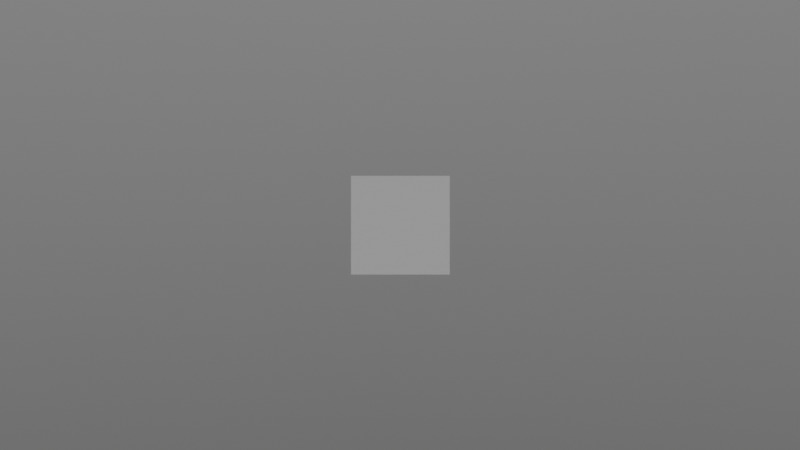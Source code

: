 # Source: startup.blend  (saved by Blender 2.93.20; exported with 4.5.12 LTS)
import bpy
from mathutils import Matrix  # noqa: F401  (used for matrix-valued properties, if any)

bpy.ops.wm.read_factory_settings(use_empty=True)
scene = bpy.context.scene
scene.name = 'Scene'

# ---- collections
col_collection = bpy.data.collections.new('Collection'); scene.collection.children.link(col_collection)

# ---- world
world_world = bpy.data.worlds.new('World'); scene.world = world_world
world_world.use_nodes = True; world_world.node_tree.nodes.clear()
_N = world_world.node_tree.nodes; _L = world_world.node_tree.links
n0 = _N.new('ShaderNodeOutputWorld'); n0.name = 'World Output'; n0.location = (538, 511)
n1 = _N.new('ShaderNodeMixShader'); n1.name = 'Mix Shader'; n1.location = (261, 514)
n2 = _N.new('ShaderNodeTexCoord'); n2.name = 'Texture Coordinate'; n2.location = (-1267, 588)
n3 = _N.new('ShaderNodeSeparateXYZ'); n3.name = 'Separate XYZ'; n3.location = (-1076, 546)
n4 = _N.new('ShaderNodeMath'); n4.name = 'Math'; n4.location = (-858, 599)
n4.width = 123
n4.inputs[1].default_value = 1.0
n4.inputs[2].default_value = 0.0
n5 = _N.new('ShaderNodeMath'); n5.name = 'Math.001'; n5.location = (-713, 600)
n5.operation = 'MULTIPLY'
n5.inputs[2].default_value = 0.0
n6 = _N.new('ShaderNodeLightPath'); n6.name = 'Light Path'; n6.location = (-227, 658)
n7 = _N.new('ShaderNodeBackground'); n7.name = 'Background'; n7.location = (-36, 496)
n8 = _N.new('ShaderNodeBackground'); n8.name = 'Background.001'; n8.location = (-17, 264)
n8.inputs[0].default_value = (0.3643, 0.3643, 0.3643, 1.0)
n9 = _N.new('ShaderNodeTexEnvironment'); n9.name = 'Environment Texture'; n9.location = (-340, 240)
n10 = _N.new('ShaderNodeValToRGB'); n10.name = 'ColorRamp'; n10.location = (-540, 620)
n10.width = 246
while len(n10.color_ramp.elements) > 1: n10.color_ramp.elements.remove(n10.color_ramp.elements[-1])
n10.color_ramp.elements[0].position = 0.02071; n10.color_ramp.elements[0].color = (0.03293, 0.03293, 0.03293, 1.0)
_e = n10.color_ramp.elements.new(0.9763); _e.color = (0.2846, 0.2846, 0.2846, 1.0)
_L.new(n1.outputs[0], n0.inputs[0])
_L.new(n6.outputs[0], n1.inputs[0])
_L.new(n10.outputs[0], n7.inputs[0])
_L.new(n2.outputs[3], n3.inputs[0])
_L.new(n3.outputs[2], n4.inputs[0])
_L.new(n4.outputs[0], n5.inputs[0])
_L.new(n5.outputs[0], n10.inputs[0])
_L.new(n7.outputs[0], n1.inputs[2])
_L.new(n8.outputs[0], n1.inputs[1])
n0.is_active_output = True
world_world.color = (0.05088, 0.05088, 0.05088)
world_world.use_sun_shadow = False
world_world.sun_shadow_jitter_overblur = 0.0

# ---- cameras
cam_camera = bpy.data.cameras.new('Camera')
cam_camera.sensor_fit = 'VERTICAL'
cam_camera.passepartout_alpha = 0.9131
cam_camera.dof.use_dof = True
cam_camera.dof.focus_distance = 9.58
cam_camera.dof.aperture_fstop = 3.6

# ---- lights
light_sun = bpy.data.lights.new('Sun', 'SUN')
light_sun.transmission_factor = 0.0
light_sun.energy = 4.0
light_sun.shadow_soft_size = 0.125

# ---- meshes
me_cube_019 = bpy.data.meshes.new('Cube.019')
me_cube_019.from_pydata([(-1.0, -1.0, -1.0), (-1.0, -1.0, 1.0), (-1.0, 1.0, -1.0), (-1.0, 1.0, 1.0), (1.0, -1.0, -1.0), (1.0, -1.0, 1.0), (1.0, 1.0, -1.0), (1.0, 1.0, 1.0)], [], [(0, 1, 3, 2), (2, 3, 7, 6), (6, 7, 5, 4), (4, 5, 1, 0), (2, 6, 4, 0), (7, 3, 1, 5)])
_uv = me_cube_019.uv_layers.new(name='UVMap')
_uv.uv.foreach_set('vector', [0.375, 0.0, 0.625, 0.0, 0.625, 0.25, 0.375, 0.25, 0.375, 0.25, 0.625, 0.25, 0.625, 0.5, 0.375, 0.5, 0.375, 0.5, 0.625, 0.5, 0.625, 0.75, 0.375, 0.75, 0.375, 0.75, 0.625, 0.75, 0.625, 1.0, 0.375, 1.0, 0.125, 0.5, 0.375, 0.5, 0.375, 0.75, 0.125, 0.75, 0.625, 0.5, 0.875, 0.5, 0.875, 0.75, 0.625, 0.75])
me_cube_019.materials.append(None)
me_cube_019.use_remesh_fix_poles = True
me_cube_019.use_remesh_preserve_attributes = False
me_cube_019.update()

# ---- objects
ob_cube = bpy.data.objects.new('Cube', me_cube_019)
ob_camera = bpy.data.objects.new('Camera', cam_camera)
ob_sun = bpy.data.objects.new('Sun', light_sun)

# ---- transforms, parenting, visibility, modifiers, constraints
ob_cube.location = (0.0, 0.0, 0.0)
ob_camera.location = (-2.888e-07, 20.0, 0.0)
ob_camera.rotation_euler = (1.571, 3.821e-15, 3.142)
ob_sun.location = (0.0, 0.0, 50.0)
ob_sun.rotation_euler = (0.7854, -0.0, 0.7854)

# ---- collection membership
col_collection.objects.link(ob_cube)
col_collection.objects.link(ob_camera)
col_collection.objects.link(ob_sun)

# ---- scene / render settings (as saved in the file)
scene.camera = ob_camera
scene.frame_start = 1; scene.frame_end = 250; scene.frame_set(201)
scene.render.engine = 'BLENDER_EEVEE_NEXT'
scene.render.filter_size = 0.01
scene.render.motion_blur_shutter = 0.01
scene.cycles.use_denoising = False
scene.cycles.samples = 128
scene.cycles.sampling_pattern = 'TABULATED_SOBOL'
scene.cycles.use_adaptive_sampling = False
scene.cycles.use_light_tree = False
scene.eevee.use_gtao = True
scene.eevee.gtao_distance = 3.09
scene.eevee.motion_blur_max = 488
scene.eevee.use_raytracing = True
scene.view_settings.view_transform = 'Filmic'
bpy.context.view_layer.update()
